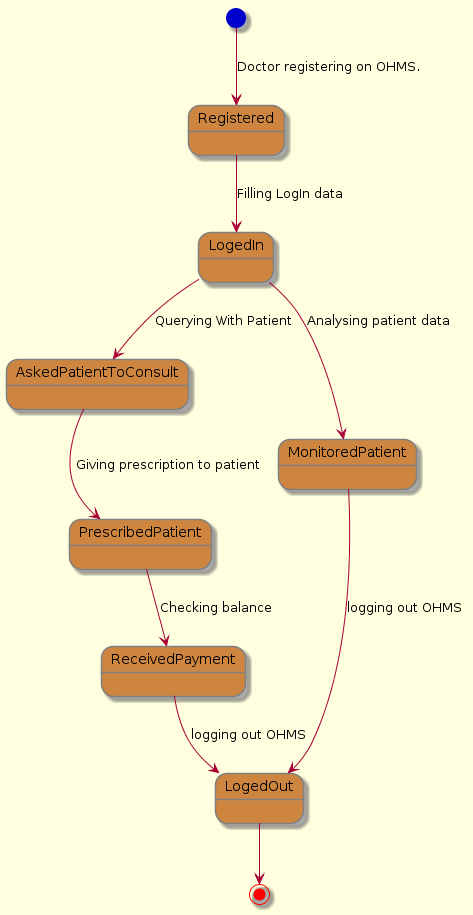

The diagram above was rendered by PlantUML. Its source (embedded in the PNG):
@startuml
skinparam backgroundColor LightYellow
skinparam state {
  StartColor MediumBlue
  EndColor Red
  BackgroundColor Peru

  BorderColor Gray
  FontName Impact
}

[*] --> Registered : Doctor registering on OHMS.
Registered --> LogedIn : Filling LogIn data
LogedIn --> AskedPatientToConsult : Querying With Patient
LogedIn --> MonitoredPatient : Analysing patient data
MonitoredPatient --> LogedOut : logging out OHMS
AskedPatientToConsult --> PrescribedPatient : Giving prescription to patient
PrescribedPatient --> ReceivedPayment : Checking balance
ReceivedPayment --> LogedOut : logging out OHMS
LogedOut --> [*]
@enduml